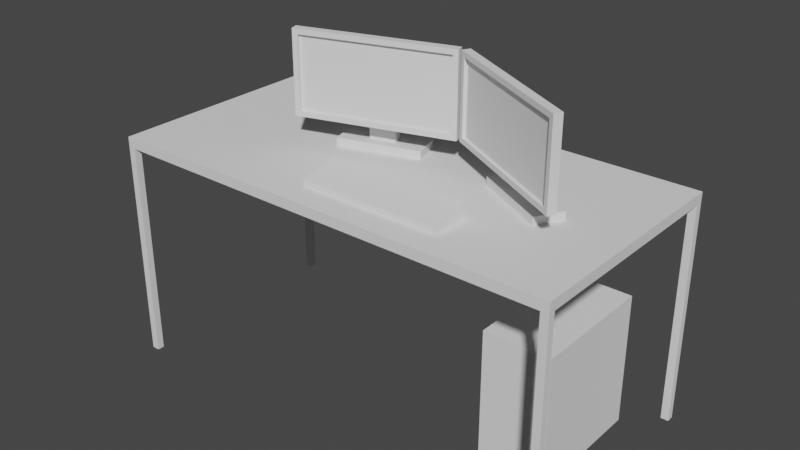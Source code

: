 # Source: desk.blend  (saved by Blender 2.80.75; exported with 4.5.12 LTS)
import bpy
from mathutils import Matrix  # noqa: F401  (used for matrix-valued properties, if any)

bpy.ops.wm.read_factory_settings(use_empty=True)
scene = bpy.context.scene
scene.name = 'Scene'

# ---- collections
col_collection = bpy.data.collections.new('Collection'); scene.collection.children.link(col_collection)

# ---- world
world_world = bpy.data.worlds.new('World'); scene.world = world_world
world_world.use_nodes = True; world_world.node_tree.nodes.clear()
_N = world_world.node_tree.nodes; _L = world_world.node_tree.links
n0 = _N.new('ShaderNodeOutputWorld'); n0.name = 'World Output'; n0.location = (300, 300)
n1 = _N.new('ShaderNodeBackground'); n1.name = 'Background'; n1.location = (10, 300)
n1.inputs[0].default_value = (0.05088, 0.05088, 0.05088, 1.0)
_L.new(n1.outputs[0], n0.inputs[0])
n0.is_active_output = True
world_world.color = (0.05088, 0.05088, 0.05088)
world_world.use_sun_shadow = False
world_world.sun_shadow_jitter_overblur = 0.0

# ---- meshes
me_cube = bpy.data.meshes.new('Cube')
me_cube.from_pydata([(-1.0, -0.5, 0.9562), (-1.0, -0.5, 1.0), (-1.0, 0.5, 0.9562), (-1.0, 0.5, 1.0), (1.0, -0.5, 0.9562), (1.0, -0.5, 1.0), (1.0, 0.5, 0.9562), (1.0, 0.5, 1.0), (-1.0, 0.4702, 0.9562), (-1.0, -0.4702, 0.9562), (-1.0, -0.4702, 1.0), (-1.0, 0.4702, 1.0), (1.0, -0.4702, 0.9562), (1.0, 0.4702, 0.9562), (1.0, 0.4702, 1.0), (1.0, -0.4702, 1.0), (0.9667, 0.5, 0.9562), (-0.9667, 0.5, 0.9562), (-0.9667, 0.5, 1.0), (0.9667, 0.5, 1.0), (-0.9667, -0.5, 0.9562), (0.9667, -0.5, 0.9562), (0.9667, -0.5, 1.0), (-0.9667, -0.5, 1.0), (-0.9667, 0.4702, 1.0), (0.9667, 0.4702, 1.0), (-0.9667, -0.4702, 1.0), (0.9667, -0.4702, 1.0), (0.9667, 0.4702, 0.9562), (-0.9667, 0.4702, 0.9562), (0.9667, -0.4702, 0.9562), (-0.9667, -0.4702, 0.9562), (-1.0, -0.4702, -0.001117), (-1.0, -0.5, -0.001117), (-0.9667, 0.5, -0.001117), (-1.0, 0.5, -0.001117), (1.0, 0.4702, -0.001117), (1.0, 0.5, -0.001117), (0.9667, -0.5, -0.001117), (1.0, -0.5, -0.001117), (-1.0, 0.4702, -0.001117), (1.0, -0.4702, -0.001117), (-0.9667, 0.4702, -0.001117), (-0.9667, -0.4702, -0.001117), (0.9667, 0.5, -0.001117), (-0.9667, -0.5, -0.001117), (0.9667, 0.4702, -0.001117), (0.9667, -0.4702, -0.001117)], [], [(8, 11, 3, 2), (16, 19, 7, 6), (12, 15, 5, 4), (20, 23, 1, 0), (17, 29, 42, 34), (26, 10, 1, 23), (18, 3, 11, 24), (24, 11, 10, 26), (12, 4, 39, 41), (28, 13, 12, 30), (6, 7, 14, 13), (13, 14, 15, 12), (0, 1, 10, 9), (9, 10, 11, 8), (8, 29, 31, 9), (29, 28, 30, 31), (9, 31, 43, 32), (17, 16, 28, 29), (14, 25, 27, 15), (25, 24, 26, 27), (7, 19, 25, 14), (19, 18, 24, 25), (15, 27, 22, 5), (27, 26, 23, 22), (0, 9, 32, 33), (31, 30, 21, 20), (4, 5, 22, 21), (21, 22, 23, 20), (2, 3, 18, 17), (17, 18, 19, 16), (47, 41, 39, 38), (44, 37, 36, 46), (35, 34, 42, 40), (32, 43, 45, 33), (31, 20, 45, 43), (20, 0, 33, 45), (28, 16, 44, 46), (4, 21, 38, 39), (13, 28, 46, 36), (21, 30, 47, 38), (2, 17, 34, 35), (8, 2, 35, 40), (30, 12, 41, 47), (16, 6, 37, 44), (6, 13, 36, 37), (29, 8, 40, 42)])
_uv = me_cube.uv_layers.new(name='UVMap')
_uv.uv.foreach_set('vector', [0.375, 0.1667, 0.625, 0.1667, 0.625, 0.25, 0.375, 0.25, 0.375, 0.4167, 0.625, 0.4167, 0.625, 0.5, 0.375, 0.5, 0.375, 0.6667, 0.625, 0.6667, 0.625, 0.75, 0.375, 0.75, 0.375, 0.9167, 0.625, 0.9167, 0.625, 1.0, 0.375, 1.0, 0.2083, 0.5, 0.2083, 0.5833, 0.2083, 0.5833, 0.2083, 0.5, 0.7917, 0.6667, 0.875, 0.6667, 0.875, 0.75, 0.7917, 0.75, 0.7917, 0.5, 0.875, 0.5, 0.875, 0.5833, 0.7917, 0.5833, 0.7917, 0.5833, 0.875, 0.5833, 0.875, 0.6667, 0.7917, 0.6667, 0.375, 0.6667, 0.375, 0.75, 0.375, 0.75, 0.375, 0.6667, 0.2917, 0.5833, 0.375, 0.5833, 0.375, 0.6667, 0.2917, 0.6667, 0.375, 0.5, 0.625, 0.5, 0.625, 0.5833, 0.375, 0.5833, 0.375, 0.5833, 0.625, 0.5833, 0.625, 0.6667, 0.375, 0.6667, 0.375, 0.0, 0.625, 0.0, 0.625, 0.08333, 0.375, 0.08333, 0.375, 0.08333, 0.625, 0.08333, 0.625, 0.1667, 0.375, 0.1667, 0.125, 0.5833, 0.2083, 0.5833, 0.2083, 0.6667, 0.125, 0.6667, 0.2083, 0.5833, 0.2917, 0.5833, 0.2917, 0.6667, 0.2083, 0.6667, 0.125, 0.6667, 0.2083, 0.6667, 0.2083, 0.6667, 0.125, 0.6667, 0.2083, 0.5, 0.2917, 0.5, 0.2917, 0.5833, 0.2083, 0.5833, 0.625, 0.5833, 0.7083, 0.5833, 0.7083, 0.6667, 0.625, 0.6667, 0.7083, 0.5833, 0.7917, 0.5833, 0.7917, 0.6667, 0.7083, 0.6667, 0.625, 0.5, 0.7083, 0.5, 0.7083, 0.5833, 0.625, 0.5833, 0.7083, 0.5, 0.7917, 0.5, 0.7917, 0.5833, 0.7083, 0.5833, 0.625, 0.6667, 0.7083, 0.6667, 0.7083, 0.75, 0.625, 0.75, 0.7083, 0.6667, 0.7917, 0.6667, 0.7917, 0.75, 0.7083, 0.75, 0.375, 0.0, 0.375, 0.08333, 0.375, 0.08333, 0.375, 0.0, 0.2083, 0.6667, 0.2917, 0.6667, 0.2917, 0.75, 0.2083, 0.75, 0.375, 0.75, 0.625, 0.75, 0.625, 0.8333, 0.375, 0.8333, 0.375, 0.8333, 0.625, 0.8333, 0.625, 0.9167, 0.375, 0.9167, 0.375, 0.25, 0.625, 0.25, 0.625, 0.3333, 0.375, 0.3333, 0.375, 0.3333, 0.625, 0.3333, 0.625, 0.4167, 0.375, 0.4167, 0.2917, 0.6667, 0.375, 0.6667, 0.375, 0.75, 0.2917, 0.75, 0.2917, 0.5, 0.375, 0.5, 0.375, 0.5833, 0.2917, 0.5833, 0.125, 0.5, 0.2083, 0.5, 0.2083, 0.5833, 0.125, 0.5833, 0.125, 0.6667, 0.2083, 0.6667, 0.2083, 0.75, 0.125, 0.75, 0.2083, 0.6667, 0.2083, 0.75, 0.2083, 0.75, 0.2083, 0.6667, 0.375, 0.9167, 0.375, 1.0, 0.375, 1.0, 0.375, 0.9167, 0.2917, 0.5833, 0.2917, 0.5, 0.2917, 0.5, 0.2917, 0.5833, 0.375, 0.75, 0.375, 0.8333, 0.375, 0.8333, 0.375, 0.75, 0.375, 0.5833, 0.2917, 0.5833, 0.2917, 0.5833, 0.375, 0.5833, 0.2917, 0.75, 0.2917, 0.6667, 0.2917, 0.6667, 0.2917, 0.75, 0.375, 0.25, 0.375, 0.3333, 0.375, 0.3333, 0.375, 0.25, 0.375, 0.1667, 0.375, 0.25, 0.375, 0.25, 0.375, 0.1667, 0.2917, 0.6667, 0.375, 0.6667, 0.375, 0.6667, 0.2917, 0.6667, 0.375, 0.4167, 0.375, 0.5, 0.375, 0.5, 0.375, 0.4167, 0.375, 0.5, 0.375, 0.5833, 0.375, 0.5833, 0.375, 0.5, 0.2083, 0.5833, 0.125, 0.5833, 0.125, 0.5833, 0.2083, 0.5833])
me_cube.use_remesh_preserve_volume = False
me_cube.use_remesh_preserve_attributes = False
me_cube.use_mirror_vertex_groups = False
me_cube.update()
me_cube_001 = bpy.data.meshes.new('Cube.001')
me_cube_001.from_pydata([(-0.1445, -0.2465, 0.03), (-0.1445, -0.2465, 0.544), (-0.1445, 0.2465, 0.03), (-0.1445, 0.2465, 0.544), (0.1445, -0.2465, 0.03), (0.1445, -0.2465, 0.544), (0.1445, 0.2465, 0.03), (0.1445, 0.2465, 0.544), (-0.1445, 0.2765, 0.0), (-0.1445, -0.2765, 0.0), (-0.1445, -0.2765, 0.574), (-0.1445, 0.2765, 0.574), (0.1445, 0.2765, 0.574), (0.1445, 0.2765, 0.0), (0.1445, -0.2765, 0.0), (0.1445, -0.2765, 0.574)], [], [(0, 1, 3, 2), (8, 11, 12, 13), (6, 7, 5, 4), (14, 15, 10, 9), (8, 13, 14, 9), (12, 11, 10, 15), (0, 2, 8, 9), (1, 0, 9, 10), (3, 1, 10, 11), (2, 3, 11, 8), (7, 6, 13, 12), (6, 4, 14, 13), (5, 7, 12, 15), (4, 5, 15, 14)])
_uv = me_cube_001.uv_layers.new(name='UVMap')
_uv.uv.foreach_set('vector', [0.3881, 0.01356, 0.6119, 0.01356, 0.6119, 0.2364, 0.3881, 0.2364, 0.375, 0.25, 0.625, 0.25, 0.625, 0.5, 0.375, 0.5, 0.3881, 0.5136, 0.6119, 0.5136, 0.6119, 0.7364, 0.3881, 0.7364, 0.375, 0.75, 0.625, 0.75, 0.625, 1.0, 0.375, 1.0, 0.125, 0.5, 0.375, 0.5, 0.375, 0.75, 0.125, 0.75, 0.625, 0.5, 0.875, 0.5, 0.875, 0.75, 0.625, 0.75, 0.3881, 0.01356, 0.3881, 0.2364, 0.375, 0.25, 0.375, 0.0, 0.6119, 0.01356, 0.3881, 0.01356, 0.375, 0.0, 0.625, 0.0, 0.6119, 0.2364, 0.6119, 0.01356, 0.625, 0.0, 0.625, 0.25, 0.3881, 0.2364, 0.6119, 0.2364, 0.625, 0.25, 0.375, 0.25, 0.6119, 0.5136, 0.3881, 0.5136, 0.375, 0.5, 0.625, 0.5, 0.3881, 0.5136, 0.3881, 0.7364, 0.375, 0.75, 0.375, 0.5, 0.6119, 0.7364, 0.6119, 0.5136, 0.625, 0.5, 0.625, 0.75, 0.3881, 0.7364, 0.6119, 0.7364, 0.625, 0.75, 0.375, 0.75])
me_cube_001.use_remesh_preserve_volume = False
me_cube_001.use_remesh_preserve_attributes = False
me_cube_001.use_mirror_vertex_groups = False
me_cube_001.update()
me_cube_002 = bpy.data.meshes.new('Cube.002')
me_cube_002.from_pydata([(-0.1778, -0.06411, 0.0), (-0.05544, -0.0206, 0.03369), (-0.1778, 0.06411, 0.0), (-0.05544, 0.0206, 0.03369), (0.1778, -0.06411, 0.0), (0.05544, -0.0206, 0.03369), (0.1778, 0.06411, 0.0), (0.05544, 0.0206, 0.03369), (-0.1778, -0.06411, 0.03369), (-0.1778, 0.06411, 0.03369), (0.1778, 0.06411, 0.03369), (0.1778, -0.06411, 0.03369), (-0.05544, -0.0206, 0.2488), (-0.05544, 0.0206, 0.2488), (0.05544, 0.0206, 0.2488), (0.05544, -0.0206, 0.2488), (-0.05544, -0.0206, 0.3361), (-0.05544, 0.0206, 0.3361), (0.05544, 0.0206, 0.3361), (0.05544, -0.0206, 0.3361), (0.3344, -0.06755, 0.116), (-0.3344, -0.06755, 0.116), (0.3344, -0.06755, 0.4689), (-0.3344, -0.06755, 0.4689), (0.3123, -0.1033, 0.1381), (-0.3123, -0.1033, 0.1381), (0.3123, -0.1033, 0.4468), (-0.3123, -0.1033, 0.4468), (0.3344, -0.1033, 0.116), (-0.3344, -0.1033, 0.116), (0.3344, -0.1033, 0.4689), (-0.3344, -0.1033, 0.4689), (0.3123, -0.08857, 0.1381), (-0.3123, -0.08857, 0.1381), (0.3123, -0.08857, 0.4468), (-0.3123, -0.08857, 0.4468)], [], [(0, 8, 9, 2), (2, 9, 10, 6), (6, 10, 11, 4), (4, 11, 8, 0), (2, 6, 4, 0), (5, 7, 14, 15), (1, 3, 9, 8), (3, 7, 10, 9), (7, 5, 11, 10), (5, 1, 8, 11), (15, 14, 18, 19), (3, 1, 12, 13), (1, 5, 15, 12), (7, 3, 13, 14), (18, 17, 16, 19), (13, 12, 16, 17), (15, 19, 22, 20), (14, 13, 17, 18), (20, 22, 30, 28), (19, 16, 23, 22), (12, 15, 20, 21), (16, 12, 21, 23), (27, 25, 33, 35), (21, 20, 28, 29), (23, 21, 29, 31), (22, 23, 31, 30), (24, 25, 29, 28), (27, 26, 30, 31), (26, 24, 28, 30), (25, 27, 31, 29), (33, 32, 34, 35), (26, 27, 35, 34), (24, 26, 34, 32), (25, 24, 32, 33)])
_uv = me_cube_002.uv_layers.new(name='UVMap')
_uv.uv.foreach_set('vector', [0.375, 0.0, 0.625, 0.0, 0.625, 0.25, 0.375, 0.25, 0.375, 0.25, 0.625, 0.25, 0.625, 0.5, 0.375, 0.5, 0.375, 0.5, 0.625, 0.5, 0.625, 0.75, 0.375, 0.75, 0.375, 0.75, 0.625, 0.75, 0.625, 1.0, 0.375, 1.0, 0.125, 0.5, 0.375, 0.5, 0.375, 0.75, 0.125, 0.75, 0.6556, 0.6652, 0.6556, 0.5848, 0.6556, 0.5848, 0.6556, 0.6652, 0.8444, 0.6652, 0.8444, 0.5848, 0.875, 0.5, 0.875, 0.75, 0.8444, 0.5848, 0.6556, 0.5848, 0.625, 0.5, 0.875, 0.5, 0.6556, 0.5848, 0.6556, 0.6652, 0.625, 0.75, 0.625, 0.5, 0.6556, 0.6652, 0.8444, 0.6652, 0.875, 0.75, 0.625, 0.75, 0.6556, 0.6652, 0.6556, 0.5848, 0.6556, 0.5848, 0.6556, 0.6652, 0.8444, 0.5848, 0.8444, 0.6652, 0.8444, 0.6652, 0.8444, 0.5848, 0.8444, 0.6652, 0.6556, 0.6652, 0.6556, 0.6652, 0.8444, 0.6652, 0.6556, 0.5848, 0.8444, 0.5848, 0.8444, 0.5848, 0.6556, 0.5848, 0.6556, 0.5848, 0.8444, 0.5848, 0.8444, 0.6652, 0.6556, 0.6652, 0.8444, 0.5848, 0.8444, 0.6652, 0.8444, 0.6652, 0.8444, 0.5848, 0.6556, 0.6652, 0.6556, 0.6652, 0.6556, 0.6652, 0.6556, 0.6652, 0.6556, 0.5848, 0.8444, 0.5848, 0.8444, 0.5848, 0.6556, 0.5848, 0.6556, 0.6652, 0.6556, 0.6652, 0.6556, 0.6652, 0.6556, 0.6652, 0.6556, 0.6652, 0.8444, 0.6652, 0.8444, 0.6652, 0.6556, 0.6652, 0.8444, 0.6652, 0.6556, 0.6652, 0.6556, 0.6652, 0.8444, 0.6652, 0.8444, 0.6652, 0.8444, 0.6652, 0.8444, 0.6652, 0.8444, 0.6652, 0.8382, 0.6652, 0.8382, 0.6652, 0.8382, 0.6652, 0.8382, 0.6652, 0.8444, 0.6652, 0.6556, 0.6652, 0.6556, 0.6652, 0.8444, 0.6652, 0.8444, 0.6652, 0.8444, 0.6652, 0.8444, 0.6652, 0.8444, 0.6652, 0.6556, 0.6652, 0.8444, 0.6652, 0.8444, 0.6652, 0.6556, 0.6652, 0.6618, 0.6652, 0.8382, 0.6652, 0.8444, 0.6652, 0.6556, 0.6652, 0.8382, 0.6652, 0.6618, 0.6652, 0.6556, 0.6652, 0.8444, 0.6652, 0.6618, 0.6652, 0.6618, 0.6652, 0.6556, 0.6652, 0.6556, 0.6652, 0.8382, 0.6652, 0.8382, 0.6652, 0.8444, 0.6652, 0.8444, 0.6652, 0.8382, 0.6652, 0.6618, 0.6652, 0.6618, 0.6652, 0.8382, 0.6652, 0.6618, 0.6652, 0.8382, 0.6652, 0.8382, 0.6652, 0.6618, 0.6652, 0.6618, 0.6652, 0.6618, 0.6652, 0.6618, 0.6652, 0.6618, 0.6652, 0.8382, 0.6652, 0.6618, 0.6652, 0.6618, 0.6652, 0.8382, 0.6652])
me_cube_002.use_remesh_preserve_volume = False
me_cube_002.use_remesh_preserve_attributes = False
me_cube_002.use_mirror_vertex_groups = False
me_cube_002.update()
me_cube_003 = bpy.data.meshes.new('Cube.003')
me_cube_003.from_pydata([(-0.1778, -0.06411, 0.0), (-0.05544, -0.0206, 0.03369), (-0.1778, 0.06411, 0.0), (-0.05544, 0.0206, 0.03369), (0.1778, -0.06411, 0.0), (0.05544, -0.0206, 0.03369), (0.1778, 0.06411, 0.0), (0.05544, 0.0206, 0.03369), (-0.1778, -0.06411, 0.03369), (-0.1778, 0.06411, 0.03369), (0.1778, 0.06411, 0.03369), (0.1778, -0.06411, 0.03369), (-0.05544, -0.0206, 0.2488), (-0.05544, 0.0206, 0.2488), (0.05544, 0.0206, 0.2488), (0.05544, -0.0206, 0.2488), (-0.05544, -0.0206, 0.3361), (-0.05544, 0.0206, 0.3361), (0.05544, 0.0206, 0.3361), (0.05544, -0.0206, 0.3361), (0.3344, -0.06755, 0.116), (-0.3344, -0.06755, 0.116), (0.3344, -0.06755, 0.4689), (-0.3344, -0.06755, 0.4689), (0.3123, -0.1033, 0.1381), (-0.3123, -0.1033, 0.1381), (0.3123, -0.1033, 0.4468), (-0.3123, -0.1033, 0.4468), (0.3344, -0.1033, 0.116), (-0.3344, -0.1033, 0.116), (0.3344, -0.1033, 0.4689), (-0.3344, -0.1033, 0.4689), (0.3123, -0.08857, 0.1381), (-0.3123, -0.08857, 0.1381), (0.3123, -0.08857, 0.4468), (-0.3123, -0.08857, 0.4468)], [], [(0, 8, 9, 2), (2, 9, 10, 6), (6, 10, 11, 4), (4, 11, 8, 0), (2, 6, 4, 0), (5, 7, 14, 15), (1, 3, 9, 8), (3, 7, 10, 9), (7, 5, 11, 10), (5, 1, 8, 11), (15, 14, 18, 19), (3, 1, 12, 13), (1, 5, 15, 12), (7, 3, 13, 14), (18, 17, 16, 19), (13, 12, 16, 17), (15, 19, 22, 20), (14, 13, 17, 18), (20, 22, 30, 28), (19, 16, 23, 22), (12, 15, 20, 21), (16, 12, 21, 23), (27, 25, 33, 35), (21, 20, 28, 29), (23, 21, 29, 31), (22, 23, 31, 30), (24, 25, 29, 28), (27, 26, 30, 31), (26, 24, 28, 30), (25, 27, 31, 29), (33, 32, 34, 35), (26, 27, 35, 34), (24, 26, 34, 32), (25, 24, 32, 33)])
_uv = me_cube_003.uv_layers.new(name='UVMap')
_uv.uv.foreach_set('vector', [0.375, 0.0, 0.625, 0.0, 0.625, 0.25, 0.375, 0.25, 0.375, 0.25, 0.625, 0.25, 0.625, 0.5, 0.375, 0.5, 0.375, 0.5, 0.625, 0.5, 0.625, 0.75, 0.375, 0.75, 0.375, 0.75, 0.625, 0.75, 0.625, 1.0, 0.375, 1.0, 0.125, 0.5, 0.375, 0.5, 0.375, 0.75, 0.125, 0.75, 0.6556, 0.6652, 0.6556, 0.5848, 0.6556, 0.5848, 0.6556, 0.6652, 0.8444, 0.6652, 0.8444, 0.5848, 0.875, 0.5, 0.875, 0.75, 0.8444, 0.5848, 0.6556, 0.5848, 0.625, 0.5, 0.875, 0.5, 0.6556, 0.5848, 0.6556, 0.6652, 0.625, 0.75, 0.625, 0.5, 0.6556, 0.6652, 0.8444, 0.6652, 0.875, 0.75, 0.625, 0.75, 0.6556, 0.6652, 0.6556, 0.5848, 0.6556, 0.5848, 0.6556, 0.6652, 0.8444, 0.5848, 0.8444, 0.6652, 0.8444, 0.6652, 0.8444, 0.5848, 0.8444, 0.6652, 0.6556, 0.6652, 0.6556, 0.6652, 0.8444, 0.6652, 0.6556, 0.5848, 0.8444, 0.5848, 0.8444, 0.5848, 0.6556, 0.5848, 0.6556, 0.5848, 0.8444, 0.5848, 0.8444, 0.6652, 0.6556, 0.6652, 0.8444, 0.5848, 0.8444, 0.6652, 0.8444, 0.6652, 0.8444, 0.5848, 0.6556, 0.6652, 0.6556, 0.6652, 0.6556, 0.6652, 0.6556, 0.6652, 0.6556, 0.5848, 0.8444, 0.5848, 0.8444, 0.5848, 0.6556, 0.5848, 0.6556, 0.6652, 0.6556, 0.6652, 0.6556, 0.6652, 0.6556, 0.6652, 0.6556, 0.6652, 0.8444, 0.6652, 0.8444, 0.6652, 0.6556, 0.6652, 0.8444, 0.6652, 0.6556, 0.6652, 0.6556, 0.6652, 0.8444, 0.6652, 0.8444, 0.6652, 0.8444, 0.6652, 0.8444, 0.6652, 0.8444, 0.6652, 0.8382, 0.6652, 0.8382, 0.6652, 0.8382, 0.6652, 0.8382, 0.6652, 0.8444, 0.6652, 0.6556, 0.6652, 0.6556, 0.6652, 0.8444, 0.6652, 0.8444, 0.6652, 0.8444, 0.6652, 0.8444, 0.6652, 0.8444, 0.6652, 0.6556, 0.6652, 0.8444, 0.6652, 0.8444, 0.6652, 0.6556, 0.6652, 0.6618, 0.6652, 0.8382, 0.6652, 0.8444, 0.6652, 0.6556, 0.6652, 0.8382, 0.6652, 0.6618, 0.6652, 0.6556, 0.6652, 0.8444, 0.6652, 0.6618, 0.6652, 0.6618, 0.6652, 0.6556, 0.6652, 0.6556, 0.6652, 0.8382, 0.6652, 0.8382, 0.6652, 0.8444, 0.6652, 0.8444, 0.6652, 0.8382, 0.6652, 0.6618, 0.6652, 0.6618, 0.6652, 0.8382, 0.6652, 0.6618, 0.6652, 0.8382, 0.6652, 0.8382, 0.6652, 0.6618, 0.6652, 0.6618, 0.6652, 0.6618, 0.6652, 0.6618, 0.6652, 0.6618, 0.6652, 0.8382, 0.6652, 0.6618, 0.6652, 0.6618, 0.6652, 0.8382, 0.6652])
me_cube_003.use_remesh_preserve_volume = False
me_cube_003.use_remesh_preserve_attributes = False
me_cube_003.use_mirror_vertex_groups = False
me_cube_003.update()
me_cube_004 = bpy.data.meshes.new('Cube.004')
me_cube_004.from_pydata([(-0.3013, -0.0849, 1.265e-09), (-0.3013, -0.0849, 0.02756), (-0.3013, 0.0849, 1.265e-09), (-0.3013, 0.0849, 0.06165), (0.3013, -0.0849, 1.265e-09), (0.3013, -0.0849, 0.02756), (0.3013, 0.0849, 1.265e-09), (0.3013, 0.0849, 0.06165)], [], [(0, 1, 3, 2), (2, 3, 7, 6), (6, 7, 5, 4), (4, 5, 1, 0), (2, 6, 4, 0), (7, 3, 1, 5)])
_uv = me_cube_004.uv_layers.new(name='UVMap')
_uv.uv.foreach_set('vector', [0.375, 0.0, 0.625, 0.0, 0.625, 0.25, 0.375, 0.25, 0.375, 0.25, 0.625, 0.25, 0.625, 0.5, 0.375, 0.5, 0.375, 0.5, 0.625, 0.5, 0.625, 0.75, 0.375, 0.75, 0.375, 0.75, 0.625, 0.75, 0.625, 1.0, 0.375, 1.0, 0.125, 0.5, 0.375, 0.5, 0.375, 0.75, 0.125, 0.75, 0.625, 0.5, 0.875, 0.5, 0.875, 0.75, 0.625, 0.75])
me_cube_004.use_remesh_preserve_volume = False
me_cube_004.use_remesh_preserve_attributes = False
me_cube_004.use_mirror_vertex_groups = False
me_cube_004.update()

# ---- objects
ob_desk = bpy.data.objects.new('Desk', me_cube)
ob_pc = bpy.data.objects.new('PC', me_cube_001)
ob_monitor = bpy.data.objects.new('Monitor', me_cube_002)
ob_monitor_001 = bpy.data.objects.new('Monitor.001', me_cube_003)
ob_keyboard = bpy.data.objects.new('Keyboard', me_cube_004)

# ---- transforms, parenting, visibility, modifiers, constraints
ob_desk.location = (0.0, 0.0, 0.0)
ob_desk.lineart.crease_threshold = 0.0
ob_pc.location = (0.7, 0.07262, 0.0)
ob_pc.lineart.crease_threshold = 0.0
ob_monitor.location = (-0.1467, 0.08325, 1.0)
ob_monitor.rotation_euler = (0.0, -0.0, 0.2957)
ob_monitor.lineart.crease_threshold = 0.0
ob_monitor_001.location = (0.5555, 0.02109, 1.0)
ob_monitor_001.rotation_euler = (0.0, -0.0, -0.4933)
ob_monitor_001.lineart.crease_threshold = 0.0
ob_keyboard.location = (0.1652, -0.2981, 1.0)
ob_keyboard.lineart.crease_threshold = 0.0

# ---- collection membership
col_collection.objects.link(ob_desk)
col_collection.objects.link(ob_pc)
col_collection.objects.link(ob_monitor)
col_collection.objects.link(ob_monitor_001)
col_collection.objects.link(ob_keyboard)

# ---- scene / render settings (as saved in the file)
scene.frame_start = 1; scene.frame_end = 250; scene.frame_set(1)
scene.render.engine = 'BLENDER_EEVEE_NEXT'
scene.cycles.use_denoising = False
scene.cycles.samples = 128
scene.cycles.sampling_pattern = 'TABULATED_SOBOL'
scene.cycles.use_adaptive_sampling = False
scene.cycles.use_light_tree = False
scene.eevee.use_gtao = True
scene.eevee.gtao_quality = 1.0
scene.eevee.gtao_distance = 0.43
scene.eevee.fast_gi_quality = 1.0
scene.view_settings.view_transform = 'Filmic'
bpy.context.view_layer.update()

# ---- added for rendering (the .blend has no active camera and no usable light): camera, sun
cam_auto = bpy.data.cameras.new('AutoCamera')
cam_auto.lens = 50.0
cam_auto.sensor_width = 36.0
cam_auto.clip_end = 1000.0
ob_auto_camera = bpy.data.objects.new('AutoCamera', cam_auto)
scene.collection.objects.link(ob_auto_camera)
ob_auto_camera.location = (2.4759, -2.97108, 2.71462)
ob_auto_camera.rotation_euler = (1.09748, -7.21219e-08, 0.694738)
scene.camera = ob_auto_camera
light_auto_sun = bpy.data.lights.new('AutoSun', 'SUN')
light_auto_sun.energy = 3.0
light_auto_sun.angle = 0.0523599
ob_auto_sun = bpy.data.objects.new('AutoSun', light_auto_sun)
scene.collection.objects.link(ob_auto_sun)
ob_auto_sun.rotation_euler = (0.872665, 0.174533, 0.523599)
bpy.context.view_layer.update()
